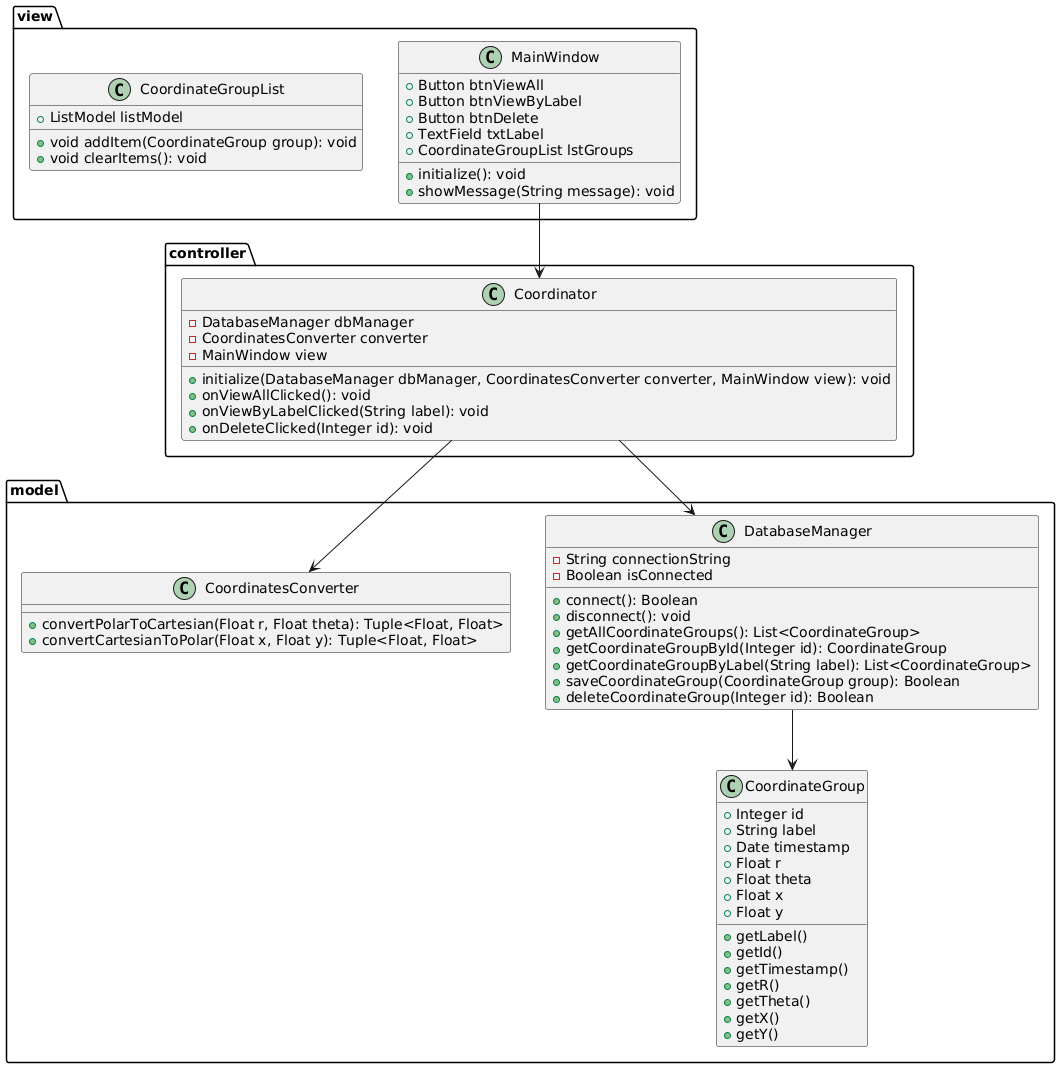

The diagram above was rendered by PlantUML. Its source (embedded in the PNG):
@startuml
package model {
  class CoordinateGroup {
    +Integer id
    +String label
    +Date timestamp
    +Float r
    +Float theta
    +Float x
    +Float y
    
    +getLabel()
    +getId()
    +getTimestamp()
    +getR()
    +getTheta()
    +getX()
    +getY()
  }
  
  class DatabaseManager {
    -String connectionString
    -Boolean isConnected
    
    +connect(): Boolean
    +disconnect(): void
    +getAllCoordinateGroups(): List<CoordinateGroup>
    +getCoordinateGroupById(Integer id): CoordinateGroup
    +getCoordinateGroupByLabel(String label): List<CoordinateGroup>
    +saveCoordinateGroup(CoordinateGroup group): Boolean
    +deleteCoordinateGroup(Integer id): Boolean
  }
  
  class CoordinatesConverter {
    +convertPolarToCartesian(Float r, Float theta): Tuple<Float, Float>
    +convertCartesianToPolar(Float x, Float y): Tuple<Float, Float>
  }
}

package view {
  class MainWindow {
    +Button btnViewAll
    +Button btnViewByLabel
    +Button btnDelete
    +TextField txtLabel
    +CoordinateGroupList lstGroups
    
    +initialize(): void
    +showMessage(String message): void
  }
  
  class CoordinateGroupList {
    +ListModel listModel
    +void addItem(CoordinateGroup group): void
    +void clearItems(): void
  }
}

package controller {
  class Coordinator {
    -DatabaseManager dbManager
    -CoordinatesConverter converter
    -MainWindow view
    
    +initialize(DatabaseManager dbManager, CoordinatesConverter converter, MainWindow view): void
    +onViewAllClicked(): void
    +onViewByLabelClicked(String label): void
    +onDeleteClicked(Integer id): void
  }
}

' Associations '
MainWindow --> Coordinator
Coordinator --> DatabaseManager
Coordinator --> CoordinatesConverter
DatabaseManager --> CoordinateGroup
@enduml